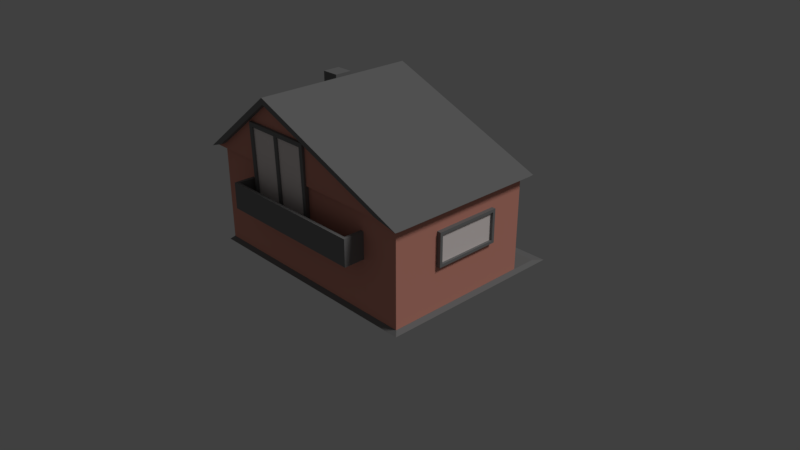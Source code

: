 # Source: smallhouse.blend  (saved by Blender 2.79.0; exported with 4.5.12 LTS)
import bpy
from mathutils import Matrix  # noqa: F401  (used for matrix-valued properties, if any)

bpy.ops.wm.read_factory_settings(use_empty=True)
scene = bpy.context.scene
scene.name = 'Scene'

# ---- collections
col_collection_1 = bpy.data.collections.new('Collection 1'); scene.collection.children.link(col_collection_1)

# ---- materials (node trees are filled in below, after node groups)
mat_material_011 = bpy.data.materials.new('Material.011')
mat_material_011.alpha_threshold = 0.0
mat_material_011.use_transparent_shadow = False
mat_material_011.diffuse_color = (0.8, 0.3402, 0.2617, 1.0)
mat_material_011.roughness = 0.5
mat_material_011.specular_intensity = 1.0
mat_material_010 = bpy.data.materials.new('Material.010')
mat_material_010.alpha_threshold = 0.0
mat_material_010.use_transparent_shadow = False
mat_material_010.diffuse_color = (0.8, 0.6857, 0.4025, 1.0)
mat_material_010.roughness = 0.5
mat_material_009 = bpy.data.materials.new('Material.009')
mat_material_009.alpha_threshold = 0.0
mat_material_009.use_transparent_shadow = False
mat_material_009.diffuse_color = (0.2266, 0.2266, 0.2266, 1.0)
mat_material_009.roughness = 0.5
mat_material_008 = bpy.data.materials.new('Material.008')
mat_material_008.alpha_threshold = 0.0
mat_material_008.use_transparent_shadow = False
mat_material_008.diffuse_color = (0.03968, 0.03968, 0.03968, 1.0)
mat_material_008.roughness = 0.5
mat_material_004 = bpy.data.materials.new('Material.004')
mat_material_004.alpha_threshold = 0.0
mat_material_004.use_transparent_shadow = False
mat_material_004.diffuse_color = (0.2266, 0.05116, 0.01171, 1.0)
mat_material_004.roughness = 0.5
mat_material_001 = bpy.data.materials.new('Material.001')
mat_material_001.alpha_threshold = 0.0
mat_material_001.use_transparent_shadow = False
mat_material_001.diffuse_color = (1.0, 0.9069, 0.8795, 1.0)
mat_material_001.roughness = 0.5

# ---- material node trees

# ---- world
world_world = bpy.data.worlds.new('World'); scene.world = world_world
world_world.color = (0.05088, 0.05088, 0.05088)
world_world.use_sun_shadow = False
world_world.sun_shadow_jitter_overblur = 0.0
world_world.cycles.sampling_method = 'MANUAL'

# ---- cameras
cam_camera = bpy.data.cameras.new('Camera')
cam_camera.clip_end = 100.0
cam_camera.lens = 35.0
cam_camera.sensor_width = 32.0
cam_camera.sensor_height = 18.0
cam_camera.ortho_scale = 7.314
cam_camera.dof.focus_distance = 0.0
cam_camera.dof.aperture_fstop = 128.0

# ---- lights
light_lamp = bpy.data.lights.new('Lamp', 'SUN')
light_lamp.transmission_factor = 0.0
light_lamp.cutoff_distance = 30.0
light_lamp.angle = 0.1993
light_lamp.energy = 1.0
light_lamp.shadow_buffer_clip_start = 1.001
light_lamp.shadow_soft_size = 0.1
light_lamp.shadow_cascade_max_distance = 1000.0

# ---- meshes
me_cube_002 = bpy.data.meshes.new('Cube.002')
me_cube_002.from_pydata([(2.128, 1.0, -0.4912), (2.128, -1.0, -0.4912), (-1.0, -1.0, -0.4912), (-1.0, 1.0, -0.4912), (2.128, 1.0, 0.7968), (2.128, -1.0, 0.7968), (-1.0, -1.0, 0.7968), (-1.0, 1.0, 0.7968), (-0.961, -1.033, 0.8539), (0.02206, -1.035, 1.619), (-0.9742, 1.037, 0.8493), (0.0205, 1.038, 1.623), (1.908, -1.033, 0.8539), (-0.02162, -1.035, 1.619), (1.922, 1.037, 0.8493), (-0.02006, 1.038, 1.623), (-0.001895, 1.039, 1.689), (-1.164, 1.037, 0.7841), (2.238, 1.037, 0.7841), (0.00233, 1.039, 1.689), (-0.001895, 1.108, 1.689), (-1.164, 1.106, 0.7839), (0.00233, 1.108, 1.689), (2.231, 1.106, 0.7839), (0.0205, 1.108, 1.623), (-0.9742, 1.106, 0.8492), (-0.02006, 1.108, 1.623), (1.922, 1.106, 0.8492), (-1.164, -1.033, 0.7841), (-0.001895, -1.035, 1.689), (0.00233, -1.035, 1.689), (2.238, -1.033, 0.7841), (-1.164, -1.103, 0.784), (-0.001895, -1.105, 1.689), (0.00233, -1.105, 1.689), (2.231, -1.103, 0.784), (-0.961, -1.103, 0.8538), (0.02206, -1.105, 1.619), (-0.02162, -1.105, 1.619), (1.908, -1.103, 0.8538), (0.3749, 1.044, 1.225), (0.7615, 1.044, 1.017), (0.3832, 1.028, 1.246), (0.8281, 1.028, 1.002), (0.05629, 1.044, 1.385), (-0.3436, 1.044, 1.007), (0.05284, 1.028, 1.411), (-0.4164, 1.028, 0.9835), (-0.001904, 1.062, 1.518), (-0.001904, 1.042, 1.518), (-0.001904, 1.042, 1.518), (0.273, 1.055, 1.769), (0.2754, 1.042, 1.793), (2.128, 1.0, 0.486), (2.128, -1.0, 0.486), (-1.0, -1.0, 0.486), (-1.0, 1.0, 0.486), (0.7138, 1.0, -0.4912), (0.7138, -1.0, -0.4912), (0.7138, 1.0, 0.7968), (0.7138, -1.0, 0.7968), (0.7138, 1.0, 0.486), (0.3013, 1.0, -0.4912), (0.3013, -1.0, -0.4912), (0.3013, 1.0, 0.7968), (0.3013, -1.0, 0.7968), (0.3013, 1.0, 0.486), (0.6854, 1.018, -0.4716), (0.6854, 1.018, 0.4487), (0.3297, 1.018, -0.4716), (0.3297, 1.018, 0.4487), (0.7138, 1.032, -0.4912), (0.7138, 1.032, 0.486), (0.3013, 1.032, -0.4912), (0.3013, 1.032, 0.486), (0.6854, 1.018, -0.01142), (0.5076, 1.018, -0.4716), (0.5076, 1.018, 0.4487), (0.3297, 1.018, -0.01142), (0.6854, 1.018, 0.2187), (0.4187, 1.018, -0.4716), (0.4187, 1.018, 0.4487), (0.3297, 1.018, 0.2187), (0.6854, 1.018, -0.2415), (0.5965, 1.018, -0.4716), (0.5965, 1.018, 0.4487), (0.3297, 1.018, -0.2415), (0.6854, 1.018, 0.3337), (0.3742, 1.018, -0.4716), (0.3742, 1.018, 0.4487), (0.3297, 1.018, 0.3337), (0.6854, 1.018, -0.1265), (0.552, 1.018, -0.4716), (0.552, 1.018, 0.4487), (0.3297, 1.018, -0.1265), (0.6854, 1.018, 0.1036), (0.4631, 1.018, -0.4716), (0.4631, 1.018, 0.4487), (0.3297, 1.018, 0.1036), (0.6854, 1.018, -0.3565), (0.6409, 1.018, -0.4716), (0.6409, 1.018, 0.4487), (0.3297, 1.018, -0.3565), (0.6854, 1.028, 0.3337), (0.6854, 1.028, 0.4487), (0.3742, 1.028, -0.4716), (0.3297, 1.028, -0.4716), (0.3742, 1.028, 0.4487), (0.3297, 1.028, 0.4487), (0.3297, 1.028, 0.3337), (0.6854, 1.028, -0.1265), (0.6854, 1.028, -0.01142), (0.552, 1.028, -0.4716), (0.5076, 1.028, -0.4716), (0.552, 1.028, 0.4487), (0.5076, 1.028, 0.4487), (0.3297, 1.028, -0.1265), (0.3297, 1.028, -0.01142), (0.3742, 1.028, -0.01142), (0.552, 1.028, -0.01142), (0.5076, 1.028, -0.01142), (0.5076, 1.022, 0.3337), (0.5076, 1.024, -0.1265), (0.6854, 1.028, 0.1036), (0.6854, 1.028, 0.2187), (0.4631, 1.028, -0.4716), (0.4187, 1.028, -0.4716), (0.4631, 1.028, 0.4487), (0.4187, 1.028, 0.4487), (0.3297, 1.028, 0.1036), (0.3297, 1.028, 0.2187), (0.6854, 1.028, -0.3565), (0.6854, 1.028, -0.2415), (0.6409, 1.028, -0.4716), (0.5965, 1.028, -0.4716), (0.6409, 1.028, 0.4487), (0.5965, 1.028, 0.4487), (0.3297, 1.028, -0.3565), (0.3297, 1.028, -0.2415), (0.4631, 1.028, -0.01142), (0.4187, 1.028, -0.01142), (0.6409, 1.028, -0.01142), (0.5965, 1.028, -0.01142), (0.5076, 1.022, 0.1036), (0.5076, 1.024, -0.3565), (0.6409, 1.028, -0.2415), (0.5965, 1.024, -0.1265), (0.5965, 1.024, -0.3565), (0.6409, 1.028, 0.2187), (0.5965, 1.022, 0.3337), (0.5965, 1.022, 0.1036), (0.3742, 1.028, 0.2187), (0.4187, 1.022, 0.3337), (0.4187, 1.022, 0.1036), (0.3742, 1.028, -0.2415), (0.4187, 1.024, -0.1265), (0.4187, 1.024, -0.3565), (0.6854, 1.028, -0.4716), (0.4631, 1.024, -0.3565), (0.4631, 1.024, -0.1265), (0.3742, 1.028, -0.1265), (0.4631, 1.022, 0.1036), (0.4631, 1.022, 0.3337), (0.3742, 1.028, 0.3337), (0.6409, 1.028, 0.1036), (0.6409, 1.028, 0.3337), (0.552, 1.022, 0.3337), (0.6409, 1.028, -0.3565), (0.6409, 1.028, -0.1265), (0.552, 1.024, -0.1265), (0.552, 1.024, -0.3565), (0.552, 1.022, 0.1036), (0.3742, 1.028, 0.1036), (0.3742, 1.028, -0.3565), (0.6187, 1.024, -0.2415), (0.3964, 1.024, -0.2415), (0.4409, 1.024, -0.3565), (0.4853, 1.024, -0.3565), (0.4409, 1.024, -0.1265), (0.4853, 1.024, -0.1265), (0.3964, 1.024, -0.1265), (0.3742, 1.028, -0.184), (0.6187, 1.024, -0.3565), (0.6409, 1.028, -0.299), (0.6187, 1.024, -0.1265), (0.6409, 1.028, -0.184), (0.5298, 1.024, -0.1265), (0.5743, 1.024, -0.1265), (0.5298, 1.024, -0.3565), (0.5743, 1.024, -0.3565), (0.3964, 1.024, -0.3565), (0.3742, 1.028, -0.299), (0.3964, 1.024, -0.299), (0.6187, 1.024, -0.299), (0.3964, 1.024, -0.184), (0.6187, 1.024, -0.184), (0.6187, 1.022, 0.2187), (0.3964, 1.022, 0.2187), (0.4409, 1.022, 0.1036), (0.4853, 1.022, 0.1036), (0.4409, 1.022, 0.3337), (0.4853, 1.022, 0.3337), (0.3964, 1.022, 0.3337), (0.3742, 1.028, 0.2762), (0.6187, 1.022, 0.1036), (0.6409, 1.028, 0.1611), (0.6187, 1.022, 0.3337), (0.6409, 1.028, 0.2762), (0.5298, 1.022, 0.3337), (0.5743, 1.022, 0.3337), (0.5298, 1.022, 0.1036), (0.5743, 1.022, 0.1036), (0.3964, 1.022, 0.1036), (0.3742, 1.028, 0.1611), (0.3964, 1.022, 0.1611), (0.6187, 1.022, 0.1611), (0.3964, 1.022, 0.2762), (0.6187, 1.022, 0.2762), (0.6433, 1.031, -0.01908), (0.6433, 1.034, -0.01996), (0.6433, 1.036, -0.02139), (0.6433, 1.039, -0.02331), (0.6433, 1.041, -0.02565), (0.6433, 1.042, -0.02832), (0.6433, 1.043, -0.03122), (0.6433, 1.043, -0.03424), (0.6433, 1.043, -0.03725), (0.6433, 1.036, -0.04708), (0.6439, 1.031, -0.01908), (0.6445, 1.034, -0.01996), (0.645, 1.036, -0.02139), (0.6455, 1.039, -0.02331), (0.6458, 1.04, -0.02565), (0.6461, 1.042, -0.02832), (0.6463, 1.043, -0.03122), (0.6463, 1.043, -0.03424), (0.6463, 1.043, -0.03725), (0.6461, 1.042, -0.04015), (0.6458, 1.04, -0.04282), (0.6455, 1.039, -0.04516), (0.645, 1.036, -0.04708), (0.6445, 1.034, -0.04851), (0.6439, 1.031, -0.04939), (0.6445, 1.031, -0.01908), (0.6456, 1.033, -0.01996), (0.6466, 1.036, -0.02139), (0.6475, 1.038, -0.02331), (0.6482, 1.04, -0.02565), (0.6488, 1.041, -0.02832), (0.6491, 1.042, -0.03122), (0.6492, 1.042, -0.03424), (0.6491, 1.042, -0.03725), (0.6488, 1.041, -0.04015), (0.6482, 1.04, -0.04282), (0.6475, 1.038, -0.04516), (0.6466, 1.036, -0.04708), (0.6456, 1.033, -0.04851), (0.6445, 1.031, -0.04939), (0.645, 1.03, -0.01908), (0.6466, 1.033, -0.01996), (0.6481, 1.035, -0.02139), (0.6494, 1.037, -0.02331), (0.6505, 1.039, -0.02565), (0.6513, 1.04, -0.02832), (0.6517, 1.04, -0.03122), (0.6519, 1.041, -0.03424), (0.6517, 1.04, -0.03725), (0.6513, 1.04, -0.04015), (0.6505, 1.039, -0.04282), (0.6494, 1.037, -0.04516), (0.6481, 1.035, -0.04708), (0.6466, 1.033, -0.04851), (0.645, 1.03, -0.04939), (0.6455, 1.03, -0.01908), (0.6475, 1.032, -0.01996), (0.6494, 1.034, -0.02139), (0.6511, 1.036, -0.02331), (0.6524, 1.037, -0.02565), (0.6534, 1.038, -0.02832), (0.654, 1.039, -0.03122), (0.6543, 1.039, -0.03424), (0.654, 1.039, -0.03725), (0.6534, 1.038, -0.04015), (0.6524, 1.037, -0.04282), (0.6511, 1.036, -0.04516), (0.6494, 1.034, -0.04708), (0.6475, 1.032, -0.04851), (0.6455, 1.03, -0.04939), (0.6458, 1.03, -0.01908), (0.6482, 1.031, -0.01996), (0.6505, 1.033, -0.02139), (0.6524, 1.034, -0.02331), (0.654, 1.035, -0.02565), (0.6552, 1.036, -0.02832), (0.6559, 1.036, -0.03122), (0.6562, 1.036, -0.03424), (0.6559, 1.036, -0.03725), (0.6552, 1.036, -0.04015), (0.654, 1.035, -0.04282), (0.6524, 1.034, -0.04516), (0.6505, 1.033, -0.04708), (0.6482, 1.031, -0.04851), (0.6458, 1.03, -0.04939), (0.6461, 1.029, -0.01908), (0.6488, 1.03, -0.01996), (0.6513, 1.031, -0.02139), (0.6534, 1.032, -0.02331), (0.6552, 1.033, -0.02565), (0.6565, 1.033, -0.02832), (0.6573, 1.034, -0.03122), (0.6576, 1.034, -0.03424), (0.6573, 1.034, -0.03725), (0.6565, 1.033, -0.04015), (0.6552, 1.033, -0.04282), (0.6534, 1.032, -0.04516), (0.6513, 1.031, -0.04708), (0.6488, 1.03, -0.04851), (0.6461, 1.029, -0.04939), (0.6463, 1.028, -0.01908), (0.6491, 1.029, -0.01996), (0.6517, 1.03, -0.02139), (0.654, 1.03, -0.02331), (0.6559, 1.03, -0.02565), (0.6573, 1.031, -0.02832), (0.6582, 1.031, -0.03122), (0.6585, 1.031, -0.03424), (0.6582, 1.031, -0.03725), (0.6573, 1.031, -0.04015), (0.6559, 1.03, -0.04282), (0.654, 1.03, -0.04516), (0.6517, 1.03, -0.04708), (0.6491, 1.029, -0.04851), (0.6463, 1.028, -0.04939), (0.6463, 1.028, -0.01908), (0.6492, 1.028, -0.01996), (0.6519, 1.028, -0.02139), (0.6543, 1.028, -0.02331), (0.6562, 1.028, -0.02565), (0.6576, 1.028, -0.02832), (0.6585, 1.028, -0.03122), (0.6588, 1.028, -0.03424), (0.6585, 1.028, -0.03725), (0.6576, 1.028, -0.04015), (0.6562, 1.028, -0.04282), (0.6543, 1.028, -0.04516), (0.6519, 1.028, -0.04708), (0.6492, 1.028, -0.04851), (0.6463, 1.028, -0.04939), (0.6463, 1.027, -0.01908), (0.6491, 1.027, -0.01996), (0.6517, 1.026, -0.02139), (0.654, 1.026, -0.02331), (0.6559, 1.025, -0.02565), (0.6573, 1.025, -0.02832), (0.6582, 1.025, -0.03122), (0.6585, 1.025, -0.03424), (0.6582, 1.025, -0.03725), (0.6573, 1.025, -0.04015), (0.6559, 1.025, -0.04282), (0.654, 1.026, -0.04516), (0.6517, 1.026, -0.04708), (0.6491, 1.027, -0.04851), (0.6463, 1.027, -0.04939), (0.6461, 1.027, -0.01908), (0.6488, 1.026, -0.01996), (0.6513, 1.025, -0.02139), (0.6534, 1.024, -0.02331), (0.6552, 1.023, -0.02565), (0.6565, 1.022, -0.02832), (0.6573, 1.022, -0.03122), (0.6576, 1.022, -0.03424), (0.6573, 1.022, -0.03725), (0.6565, 1.022, -0.04015), (0.6552, 1.023, -0.04282), (0.6534, 1.024, -0.04516), (0.6513, 1.025, -0.04708), (0.6488, 1.026, -0.04851), (0.6461, 1.027, -0.04939), (0.6458, 1.026, -0.01908), (0.6482, 1.025, -0.01996), (0.6505, 1.023, -0.02139), (0.6524, 1.022, -0.02331), (0.654, 1.021, -0.02565), (0.6552, 1.02, -0.02832), (0.6559, 1.019, -0.03122), (0.6562, 1.019, -0.03424), (0.6559, 1.019, -0.03725), (0.6552, 1.02, -0.04015), (0.654, 1.021, -0.04282), (0.6524, 1.022, -0.04516), (0.6505, 1.023, -0.04708), (0.6482, 1.025, -0.04851), (0.6458, 1.026, -0.04939), (0.6455, 1.026, -0.01908), (0.6475, 1.024, -0.01996), (0.6494, 1.022, -0.02139), (0.6511, 1.02, -0.02331), (0.6524, 1.019, -0.02565), (0.6534, 1.018, -0.02832), (0.654, 1.017, -0.03122), (0.6543, 1.017, -0.03424), (0.654, 1.017, -0.03725), (0.6534, 1.018, -0.04015), (0.6524, 1.019, -0.04282), (0.6511, 1.02, -0.04516), (0.6494, 1.022, -0.04708), (0.6475, 1.024, -0.04851), (0.6455, 1.026, -0.04939), (0.645, 1.025, -0.01908), (0.6466, 1.023, -0.01996), (0.6481, 1.021, -0.02139), (0.6494, 1.019, -0.02331), (0.6505, 1.017, -0.02565), (0.6513, 1.016, -0.02832), (0.6517, 1.015, -0.03122), (0.6519, 1.015, -0.03424), (0.6517, 1.015, -0.03725), (0.6513, 1.016, -0.04015), (0.6505, 1.017, -0.04282), (0.6494, 1.019, -0.04516), (0.6481, 1.021, -0.04708), (0.6466, 1.023, -0.04851), (0.645, 1.025, -0.04939), (0.6433, 1.028, -0.04968), (0.6445, 1.025, -0.01908), (0.6456, 1.022, -0.01996), (0.6466, 1.02, -0.02139), (0.6475, 1.018, -0.02331), (0.6482, 1.016, -0.02565), (0.6488, 1.015, -0.02832), (0.6491, 1.014, -0.03122), (0.6492, 1.014, -0.03424), (0.6491, 1.014, -0.03725), (0.6488, 1.015, -0.04015), (0.6482, 1.016, -0.04282), (0.6475, 1.018, -0.04516), (0.6466, 1.02, -0.04708), (0.6456, 1.022, -0.04851), (0.6445, 1.025, -0.04939), (0.6439, 1.025, -0.01908), (0.6445, 1.022, -0.01996), (0.645, 1.019, -0.02139), (0.6455, 1.017, -0.02331), (0.6458, 1.015, -0.02565), (0.6461, 1.014, -0.02832), (0.6463, 1.013, -0.03122), (0.6463, 1.013, -0.03424), (0.6463, 1.013, -0.03725), (0.6461, 1.014, -0.04015), (0.6458, 1.015, -0.04282), (0.6455, 1.017, -0.04516), (0.645, 1.019, -0.04708), (0.6445, 1.022, -0.04851), (0.6439, 1.025, -0.04939), (0.6433, 1.025, -0.01908), (0.6433, 1.022, -0.01996), (0.6433, 1.019, -0.02139), (0.6433, 1.017, -0.02331), (0.6433, 1.015, -0.02565), (0.6433, 1.014, -0.02832), (0.6433, 1.013, -0.03122), (0.6433, 1.012, -0.03424), (0.6433, 1.013, -0.03725), (0.6433, 1.014, -0.04015), (0.6433, 1.015, -0.04282), (0.6433, 1.017, -0.04516), (0.6433, 1.019, -0.04708), (0.6433, 1.022, -0.04851), (0.6433, 1.025, -0.04939), (0.6427, 1.025, -0.01908), (0.6422, 1.022, -0.01996), (0.6417, 1.019, -0.02139), (0.6412, 1.017, -0.02331), (0.6408, 1.015, -0.02565), (0.6405, 1.014, -0.02832), (0.6404, 1.013, -0.03122), (0.6403, 1.013, -0.03424), (0.6404, 1.013, -0.03725), (0.6405, 1.014, -0.04015), (0.6408, 1.015, -0.04282), (0.6412, 1.017, -0.04516), (0.6417, 1.019, -0.04708), (0.6422, 1.022, -0.04851), (0.6427, 1.025, -0.04939), (0.6422, 1.025, -0.01908), (0.6411, 1.022, -0.01996), (0.64, 1.02, -0.02139), (0.6392, 1.018, -0.02331), (0.6384, 1.016, -0.02565), (0.6379, 1.015, -0.02832), (0.6375, 1.014, -0.03122), (0.6374, 1.014, -0.03424), (0.6375, 1.014, -0.03725), (0.6379, 1.015, -0.04015), (0.6384, 1.016, -0.04282), (0.6392, 1.018, -0.04516), (0.64, 1.02, -0.04708), (0.6411, 1.022, -0.04851), (0.6422, 1.025, -0.04939), (0.6417, 1.025, -0.01908), (0.64, 1.023, -0.01996), (0.6386, 1.021, -0.02139), (0.6373, 1.019, -0.02331), (0.6362, 1.017, -0.02565), (0.6354, 1.016, -0.02832), (0.6349, 1.015, -0.03122), (0.6347, 1.015, -0.03424), (0.6349, 1.015, -0.03725), (0.6354, 1.016, -0.04015), (0.6362, 1.017, -0.04282), (0.6373, 1.019, -0.04516), (0.6386, 1.021, -0.04708), (0.64, 1.023, -0.04851), (0.6417, 1.025, -0.04939), (0.6433, 1.028, -0.01879), (0.6412, 1.026, -0.01908), (0.6392, 1.024, -0.01996), (0.6373, 1.022, -0.02139), (0.6356, 1.02, -0.02331), (0.6342, 1.019, -0.02565), (0.6332, 1.018, -0.02832), (0.6326, 1.017, -0.03122), (0.6324, 1.017, -0.03424), (0.6326, 1.017, -0.03725), (0.6332, 1.018, -0.04015), (0.6342, 1.019, -0.04282), (0.6356, 1.02, -0.04516), (0.6373, 1.022, -0.04708), (0.6392, 1.024, -0.04851), (0.6412, 1.026, -0.04939), (0.6408, 1.026, -0.01908), (0.6384, 1.025, -0.01996), (0.6362, 1.023, -0.02139), (0.6342, 1.022, -0.02331), (0.6327, 1.021, -0.02565), (0.6315, 1.02, -0.02832), (0.6307, 1.019, -0.03122), (0.6305, 1.019, -0.03424), (0.6307, 1.019, -0.03725), (0.6315, 1.02, -0.04015), (0.6327, 1.021, -0.04282), (0.6342, 1.022, -0.04516), (0.6362, 1.023, -0.04708), (0.6384, 1.025, -0.04851), (0.6408, 1.026, -0.04939), (0.6405, 1.027, -0.01908), (0.6379, 1.026, -0.01996), (0.6354, 1.025, -0.02139), (0.6332, 1.024, -0.02331), (0.6315, 1.023, -0.02565), (0.6301, 1.022, -0.02832), (0.6293, 1.022, -0.03122), (0.6291, 1.022, -0.03424), (0.6293, 1.022, -0.03725), (0.6301, 1.022, -0.04015), (0.6315, 1.023, -0.04282), (0.6332, 1.024, -0.04516), (0.6354, 1.025, -0.04708), (0.6379, 1.026, -0.04851), (0.6405, 1.027, -0.04939), (0.6404, 1.027, -0.01908), (0.6375, 1.027, -0.01996), (0.6349, 1.026, -0.02139), (0.6326, 1.026, -0.02331), (0.6307, 1.025, -0.02565), (0.6293, 1.025, -0.02832), (0.6285, 1.025, -0.03122), (0.6282, 1.025, -0.03424), (0.6285, 1.025, -0.03725), (0.6293, 1.025, -0.04015), (0.6307, 1.025, -0.04282), (0.6326, 1.026, -0.04516), (0.6349, 1.026, -0.04708), (0.6375, 1.027, -0.04851), (0.6404, 1.027, -0.04939), (0.6403, 1.028, -0.01908), (0.6374, 1.028, -0.01996), (0.6347, 1.028, -0.02139), (0.6324, 1.028, -0.02331), (0.6305, 1.028, -0.02565), (0.6291, 1.028, -0.02832), (0.6282, 1.028, -0.03122), (0.6279, 1.028, -0.03424), (0.6282, 1.028, -0.03725), (0.6291, 1.028, -0.04015), (0.6305, 1.028, -0.04282), (0.6324, 1.028, -0.04516), (0.6347, 1.028, -0.04708), (0.6374, 1.028, -0.04851), (0.6403, 1.028, -0.04939), (0.6404, 1.028, -0.01908), (0.6375, 1.029, -0.01996), (0.6349, 1.03, -0.02139), (0.6326, 1.03, -0.02331), (0.6307, 1.03, -0.02565), (0.6293, 1.031, -0.02832), (0.6285, 1.031, -0.03122), (0.6282, 1.031, -0.03424), (0.6285, 1.031, -0.03725), (0.6293, 1.031, -0.04015), (0.6307, 1.03, -0.04282), (0.6326, 1.03, -0.04516), (0.6349, 1.03, -0.04708), (0.6375, 1.029, -0.04851), (0.6404, 1.028, -0.04939), (0.6405, 1.029, -0.01908), (0.6379, 1.03, -0.01996), (0.6354, 1.031, -0.02139), (0.6332, 1.032, -0.02331), (0.6315, 1.033, -0.02565), (0.6301, 1.033, -0.02832), (0.6293, 1.034, -0.03122), (0.6291, 1.034, -0.03424), (0.6293, 1.034, -0.03725), (0.6301, 1.033, -0.04015), (0.6315, 1.033, -0.04282), (0.6332, 1.032, -0.04516), (0.6354, 1.031, -0.04708), (0.6379, 1.03, -0.04851), (0.6405, 1.029, -0.04939), (0.6408, 1.03, -0.01908), (0.6384, 1.031, -0.01996), (0.6362, 1.033, -0.02139), (0.6342, 1.034, -0.02331), (0.6327, 1.035, -0.02565), (0.6315, 1.036, -0.02832), (0.6307, 1.036, -0.03122), (0.6305, 1.036, -0.03424), (0.6307, 1.036, -0.03725), (0.6315, 1.036, -0.04015), (0.6327, 1.035, -0.04282), (0.6342, 1.034, -0.04516), (0.6362, 1.033, -0.04708), (0.6384, 1.031, -0.04851), (0.6408, 1.03, -0.04939), (0.6412, 1.03, -0.01908), (0.6392, 1.032, -0.01996), (0.6373, 1.034, -0.02139), (0.6356, 1.036, -0.02331), (0.6342, 1.037, -0.02565), (0.6332, 1.038, -0.02832), (0.6326, 1.039, -0.03122), (0.6324, 1.039, -0.03424), (0.6326, 1.039, -0.03725), (0.6332, 1.038, -0.04015), (0.6342, 1.037, -0.04282), (0.6356, 1.036, -0.04516), (0.6373, 1.034, -0.04708), (0.6392, 1.032, -0.04851), (0.6412, 1.03, -0.04939), (0.6417, 1.03, -0.01908), (0.64, 1.033, -0.01996), (0.6386, 1.035, -0.02139), (0.6373, 1.037, -0.02331), (0.6362, 1.039, -0.02565), (0.6354, 1.04, -0.02832), (0.6349, 1.04, -0.03122), (0.6347, 1.041, -0.03424), (0.6349, 1.04, -0.03725), (0.6354, 1.04, -0.04015), (0.6362, 1.039, -0.04282), (0.6373, 1.037, -0.04516), (0.6386, 1.035, -0.04708), (0.64, 1.033, -0.04851), (0.6417, 1.03, -0.04939), (0.6422, 1.031, -0.01908), (0.6411, 1.033, -0.01996), (0.64, 1.036, -0.02139), (0.6392, 1.038, -0.02331), (0.6384, 1.04, -0.02565), (0.6379, 1.041, -0.02832), (0.6375, 1.042, -0.03122), (0.6374, 1.042, -0.03424), (0.6375, 1.042, -0.03725), (0.6379, 1.041, -0.04015), (0.6384, 1.04, -0.04282), (0.6392, 1.038, -0.04516), (0.64, 1.036, -0.04708), (0.6411, 1.033, -0.04851), (0.6422, 1.031, -0.04939), (0.6427, 1.031, -0.01908), (0.6422, 1.034, -0.01996), (0.6417, 1.036, -0.02139), (0.6412, 1.039, -0.02331), (0.6408, 1.04, -0.02565), (0.6405, 1.042, -0.02832), (0.6404, 1.043, -0.03122), (0.6403, 1.043, -0.03424), (0.6404, 1.043, -0.03725), (0.6405, 1.042, -0.04015), (0.6408, 1.04, -0.04282), (0.6412, 1.039, -0.04516), (0.6417, 1.036, -0.04708), (0.6422, 1.034, -0.04851), (0.6427, 1.031, -0.04939), (-0.01931, 1.033, 0.5026), (-0.01931, 1.033, 0.1101), (0.01837, 0.9799, 0.5403), (0.01837, 0.9799, 0.07241), (-0.6345, 1.033, 0.5026), (-0.6345, 1.033, 0.1101), (0.6433, 1.042, -0.04015), (0.6433, 1.041, -0.04282), (0.6433, 1.039, -0.04516), (-0.6722, 0.9799, 0.5403), (0.6433, 1.034, -0.04851), (0.6433, 1.031, -0.04939), (-0.6722, 0.9799, 0.07241), (0.01837, 1.033, 0.5403), (0.01837, 1.033, 0.07241), (-0.6722, 1.033, 0.5403), (-0.6722, 1.033, 0.07241), (-0.01931, 1.033, 0.3064), (-0.3269, 1.033, 0.5026), (-0.3269, 1.033, 0.02696), (-0.6345, 1.033, 0.3064), (-0.3131, 1.033, 0.5026), (-0.3131, 1.033, 0.02696), (-0.3131, 1.033, 0.3064), (-0.3401, 1.033, 0.02696), (-0.3401, 1.033, 0.5026), (-0.3401, 1.033, 0.3064), (-0.01931, 1.006, 0.3064), (-0.01931, 1.006, 0.02696), (-0.3131, 1.006, 0.5026), (-0.01931, 1.006, 0.5026), (-0.3401, 1.006, 0.02696), (-0.6345, 1.006, 0.02696), (-0.6345, 1.006, 0.3064), (-0.6345, 1.006, 0.5026), (-0.3131, 1.006, 0.3064), (-0.3131, 1.006, 0.02696), (-0.3401, 1.006, 0.5026), (-0.3401, 1.006, 0.3064), (-0.6901, 0.9969, -0.02295), (-0.6901, 0.9969, 0.1129), (-0.6901, 1.059, -0.02295), (-0.6901, 1.059, 0.1129), (0.03515, 0.9969, -0.02295), (0.03515, 0.9969, 0.1129), (0.03515, 1.059, -0.02295), (0.03515, 1.059, 0.1129), (-1.038, -1.055, -0.5213), (-1.001, -1.002, -0.4814), (-1.038, 1.511, -0.5213), (-1.001, 1.345, -0.4814), (2.185, -1.055, -0.5213), (2.132, -1.002, -0.4814), (2.185, 1.511, -0.5213), (2.132, 1.345, -0.4814), (-1.038, -0.6848, 0.1009), (-1.038, -0.6848, 0.6095), (-1.038, 0.1013, 0.1009), (-1.038, 0.1013, 0.6095), (-0.9005, -0.7224, 0.06333), (-0.9005, -0.7224, 0.6471), (-0.9005, 0.1389, 0.06333), (-0.9005, 0.1389, 0.6471), (-1.038, 0.1389, 0.06333), (-1.038, -0.7224, 0.06333), (-1.038, -0.7224, 0.6471), (-1.038, 0.1389, 0.6471), (-1.038, -0.2704, 0.06333), (-1.038, -0.2704, 0.6471), (-0.9005, -0.2704, 0.06333), (-0.9005, -0.2704, 0.6471), (-1.038, -0.2723, 0.1009), (-1.038, -0.2723, 0.6095), (-1.038, -0.3165, 0.06333), (-0.9005, -0.3165, 0.6471), (-1.038, -0.3143, 0.1009), (-1.038, -0.3165, 0.6471), (-0.9005, -0.3165, 0.06333), (-1.038, -0.3143, 0.6095), (-1.009, -0.3143, 0.1009), (-1.009, -0.6848, 0.1009), (-1.009, -0.6848, 0.6095), (-1.009, -0.2723, 0.6095), (-1.009, 0.1013, 0.6095), (-1.009, 0.1013, 0.1009), (-1.009, -0.2723, 0.1009), (-1.009, -0.3143, 0.6095), (-1.059, -0.7391, -0.07845), (-1.059, -0.7391, 0.1167), (-1.059, 0.1659, -0.07845), (-1.059, 0.1659, 0.1167), (-0.9493, -0.7391, -0.07845), (-0.9493, -0.7391, 0.1167), (-0.9493, 0.1659, -0.07845), (-0.9493, 0.1659, 0.1167), (-0.2878, -1.045, 0.2695), (-0.2878, -1.071, 1.253), (-0.3435, -0.9848, 0.2157), (-0.3435, -1.013, 1.311), (0.6133, -1.045, 0.2695), (0.6133, -1.071, 1.253), (0.6691, -0.9848, 0.2157), (0.6691, -1.013, 1.311), (-0.3435, -1.044, 0.2138), (-0.3435, -1.072, 1.309), (0.6691, -1.072, 1.309), (0.6691, -1.044, 0.2138), (0.1366, -0.9848, 0.2157), (0.1366, -1.013, 1.311), (0.1366, -1.044, 0.2138), (0.1366, -1.072, 1.309), (0.1345, -1.045, 0.2695), (0.1345, -1.071, 1.253), (0.1967, -1.013, 1.311), (0.1967, -1.044, 0.2138), (0.1863, -1.045, 0.2695), (0.1967, -0.9848, 0.2157), (0.1967, -1.072, 1.309), (0.1863, -1.071, 1.253), (-0.2878, -1.024, 0.27), (-0.2878, -1.049, 1.254), (0.6133, -1.049, 1.254), (0.6133, -1.024, 0.27), (0.1863, -1.024, 0.27), (0.1345, -1.049, 1.254), (0.1345, -1.024, 0.27), (0.1863, -1.049, 1.254), (-0.4504, -1.275, 0.2001), (-0.4058, -1.234, 0.5457), (-0.4504, -0.7166, 0.2001), (-0.4058, -0.7576, 0.5457), (1.615, -1.275, 0.2001), (1.571, -1.234, 0.5457), (1.615, -0.7166, 0.2001), (1.571, -0.7576, 0.5457), (-0.4504, -1.275, 0.5457), (-0.4504, -0.7166, 0.5457), (1.615, -0.7166, 0.5457), (1.615, -1.275, 0.5457), (-0.4058, -1.234, 0.2504), (-0.4058, -0.7576, 0.2504), (1.571, -0.7576, 0.2504), (1.571, -1.234, 0.2504), (2.043, -0.385, 0.08229), (2.043, -0.385, 0.5232), (2.043, 0.5137, 0.08229), (2.043, 0.5137, 0.5232), (2.182, -0.3477, 0.1196), (2.182, -0.3477, 0.4859), (2.182, 0.4764, 0.1196), (2.182, 0.4764, 0.4859), (2.182, 0.5137, 0.5232), (2.182, 0.5137, 0.08229), (2.182, -0.385, 0.08229), (2.182, -0.385, 0.5232), (2.15, 0.4764, 0.4859), (2.15, 0.4764, 0.1196), (2.15, -0.3477, 0.1196), (2.15, -0.3477, 0.4859), (-0.8033, 0.4492, 0.8162), (-0.8033, 0.4492, 1.519), (-0.8033, 0.6981, 0.8162), (-0.8033, 0.6981, 1.519), (-0.5543, 0.4492, 0.8162), (-0.5543, 0.4492, 1.519), (-0.5543, 0.6981, 0.8162), (-0.5543, 0.6981, 1.519), (0.3832, 1.044, 1.246), (0.8281, 1.044, 1.002), (0.05284, 1.044, 1.411), (-0.4164, 1.044, 0.9835), (0.3832, 1.061, 1.246), (0.8281, 1.061, 1.002), (0.05284, 1.061, 1.411), (-0.4164, 1.061, 0.9835), (0.3749, 1.061, 1.225), (0.7615, 1.061, 1.017), (0.05629, 1.061, 1.385), (-0.3436, 1.061, 1.007), (1.688, 1.03, 0.5018), (1.688, 1.03, 0.1093), (1.726, 0.9769, 0.5395), (1.726, 0.9769, 0.0716), (1.073, 1.03, 0.5018), (1.073, 1.03, 0.1093), (1.035, 0.9769, 0.5395), (1.035, 0.9769, 0.0716), (1.726, 1.03, 0.5395), (1.726, 1.03, 0.0716), (1.035, 1.03, 0.5395), (1.035, 1.03, 0.0716), (1.688, 1.03, 0.3056), (1.38, 1.03, 0.5018), (1.38, 1.03, 0.02616), (1.073, 1.03, 0.3056), (1.394, 1.03, 0.5018), (1.394, 1.03, 0.02616), (1.394, 1.03, 0.3056), (1.367, 1.03, 0.02616), (1.367, 1.03, 0.5018), (1.367, 1.03, 0.3056), (1.688, 1.003, 0.3056), (1.688, 1.003, 0.02616), (1.394, 1.003, 0.5018), (1.688, 1.003, 0.5018), (1.367, 1.003, 0.02616), (1.073, 1.003, 0.02616), (1.073, 1.003, 0.3056), (1.073, 1.003, 0.5018), (1.394, 1.003, 0.3056), (1.394, 1.003, 0.02616), (1.367, 1.003, 0.5018), (1.367, 1.003, 0.3056), (1.017, 0.9939, -0.02376), (1.017, 0.9939, 0.1121), (1.017, 1.056, -0.02376), (1.017, 1.056, 0.1121), (1.742, 0.9939, -0.02376), (1.742, 0.9939, 0.1121), (1.742, 1.056, -0.02376), (1.742, 1.056, 0.1121)], [], [(62, 63, 2, 3), (64, 7, 6, 65), (65, 6, 55, 2, 63, 58, 1, 54, 5, 60), (55, 6, 7, 56), (66, 62, 3, 56, 7, 64, 59, 4, 53, 0, 57, 61), (10, 11, 15, 14, 18, 17), (17, 18, 31, 28), (19, 16, 29, 30), (19, 30, 34, 35, 31, 18, 23, 22), (15, 11, 16, 19), (16, 11, 24, 20), (24, 25, 21, 20), (27, 26, 22, 23), (11, 10, 25, 24), (15, 19, 22, 26), (10, 17, 21, 25), (14, 15, 26, 27), (18, 14, 27, 23), (8, 9, 37, 36), (9, 13, 30, 29), (36, 37, 33, 32), (38, 39, 35, 34), (12, 31, 35, 39), (9, 29, 33, 37), (13, 12, 39, 38), (30, 13, 38, 34), (12, 13, 9, 8, 28, 31), (28, 8, 36, 32), (862, 864, 46, 42), (865, 863, 43, 47), (43, 42, 46, 47), (863, 862, 42, 43), (45, 44, 40, 41), (47, 46, 864, 865), (2, 55, 56, 3), (770, 773, 771, 763, 767, 766), (53, 4, 5, 54, 1, 0), (4, 59, 60, 5), (0, 1, 58, 57), (62, 66, 74, 73), (59, 64, 65, 60), (57, 58, 63, 62), (66, 61, 72, 74), (57, 62, 73, 71), (61, 57, 71, 72), (67, 99, 83, 91, 75, 95, 79, 87, 68, 72, 71), (69, 88, 80, 96, 76, 92, 84, 100, 67, 71, 73), (68, 101, 85, 93, 77, 97, 81, 89, 70, 74, 72), (70, 90, 82, 98, 78, 94, 86, 102, 69, 73, 74), (80, 88, 105, 126), (81, 97, 127, 128), (97, 77, 115, 127), (87, 79, 124, 103), (96, 80, 126, 125), (76, 96, 125, 113), (90, 70, 108, 109), (79, 95, 123, 124), (95, 75, 111, 123), (70, 89, 107, 108), (88, 69, 106, 105), (68, 87, 103, 104), (94, 78, 117, 116), (86, 94, 116, 138), (77, 93, 114, 115), (93, 85, 136, 114), (102, 86, 138, 137), (69, 102, 137, 106), (92, 76, 113, 112), (84, 92, 112, 134), (85, 101, 135, 136), (101, 68, 104, 135), (75, 91, 110, 111), (91, 83, 132, 110), (100, 84, 134, 133), (67, 100, 133, 157), (82, 90, 109, 130), (83, 99, 131, 132), (99, 67, 157, 131), (89, 81, 128, 107), (98, 82, 130, 129), (78, 98, 129, 117), (173, 105, 106, 137), (172, 118, 117, 129), (171, 119, 120, 143, 210), (170, 112, 113, 144, 188), (167, 133, 134, 147, 182), (164, 141, 142, 150, 204), (163, 203, 151, 130, 109), (161, 139, 140, 153, 198), (160, 181, 154, 138, 116), (158, 125, 126, 156, 176), (144, 113, 125, 158, 177), (139, 159, 178, 155, 140), (120, 122, 179, 159, 139), (118, 160, 116, 117), (140, 155, 180, 160, 118), (194, 175, 154, 181), (143, 120, 139, 161, 199), (127, 162, 200, 152, 128), (115, 121, 201, 162, 127), (107, 163, 109, 108), (128, 152, 202, 163, 107), (216, 197, 151, 203), (124, 123, 164, 205, 148), (123, 111, 141, 164), (135, 165, 206, 149, 136), (104, 103, 165, 135), (103, 124, 148, 207, 165), (114, 166, 208, 121, 115), (136, 149, 209, 166, 114), (132, 131, 167, 183, 145), (131, 157, 133, 167), (141, 168, 184, 146, 142), (111, 110, 168, 141), (110, 132, 145, 185, 168), (119, 169, 186, 122, 120), (142, 146, 187, 169, 119), (147, 134, 112, 170, 189), (150, 142, 119, 171, 211), (151, 213, 172, 129, 130), (214, 212, 172, 213), (153, 140, 118, 172, 212), (154, 191, 173, 137, 138), (192, 190, 173, 191), (156, 126, 105, 173, 190), (175, 192, 191, 154), (719, 721, 720, 713, 716, 718, 717, 714), (145, 183, 193, 174), (183, 167, 182, 193), (180, 194, 181, 160), (168, 185, 195, 184), (185, 145, 174, 195), (197, 214, 213, 151), (122, 186, 169, 187, 146, 184, 195, 174, 193, 182, 147, 189, 170, 188, 144, 177, 158, 176, 156, 190, 192, 175, 194, 180, 155, 178, 159, 179), (148, 205, 215, 196), (205, 164, 204, 215), (202, 216, 203, 163), (165, 207, 217, 206), (207, 148, 196, 217), (222, 221, 231, 232), (227, 703, 239, 240), (223, 222, 232, 233), (705, 227, 240, 241), (224, 223, 233, 234), (706, 705, 241, 242), (225, 224, 234, 235), (218, 514, 228), (423, 706, 242), (226, 225, 235, 236), (219, 218, 228, 229), (701, 226, 236, 237), (220, 219, 229, 230), (702, 701, 237, 238), (221, 220, 230, 231), (703, 702, 238, 239), (231, 230, 245, 246), (239, 238, 253, 254), (232, 231, 246, 247), (240, 239, 254, 255), (233, 232, 247, 248), (241, 240, 255, 256), (234, 233, 248, 249), (242, 241, 256, 257), (235, 234, 249, 250), (228, 514, 243), (423, 242, 257), (236, 235, 250, 251), (229, 228, 243, 244), (237, 236, 251, 252), (230, 229, 244, 245), (238, 237, 252, 253), (250, 249, 264, 265), (243, 514, 258), (423, 257, 272), (251, 250, 265, 266), (244, 243, 258, 259), (252, 251, 266, 267), (245, 244, 259, 260), (253, 252, 267, 268), (246, 245, 260, 261), (254, 253, 268, 269), (247, 246, 261, 262), (255, 254, 269, 270), (248, 247, 262, 263), (256, 255, 270, 271), (249, 248, 263, 264), (257, 256, 271, 272), (269, 268, 283, 284), (262, 261, 276, 277), (270, 269, 284, 285), (263, 262, 277, 278), (271, 270, 285, 286), (264, 263, 278, 279), (272, 271, 286, 287), (265, 264, 279, 280), (258, 514, 273), (423, 272, 287), (266, 265, 280, 281), (259, 258, 273, 274), (267, 266, 281, 282), (260, 259, 274, 275), (268, 267, 282, 283), (261, 260, 275, 276), (273, 514, 288), (423, 287, 302), (281, 280, 295, 296), (274, 273, 288, 289), (282, 281, 296, 297), (275, 274, 289, 290), (283, 282, 297, 298), (276, 275, 290, 291), (284, 283, 298, 299), (277, 276, 291, 292), (285, 284, 299, 300), (278, 277, 292, 293), (286, 285, 300, 301), (279, 278, 293, 294), (287, 286, 301, 302), (280, 279, 294, 295), (292, 291, 306, 307), (300, 299, 314, 315), (293, 292, 307, 308), (301, 300, 315, 316), (294, 293, 308, 309), (302, 301, 316, 317), (295, 294, 309, 310), (288, 514, 303), (423, 302, 317), (296, 295, 310, 311), (289, 288, 303, 304), (297, 296, 311, 312), (290, 289, 304, 305), (298, 297, 312, 313), (291, 290, 305, 306), (299, 298, 313, 314), (311, 310, 325, 326), (304, 303, 318, 319), (312, 311, 326, 327), (305, 304, 319, 320), (313, 312, 327, 328), (306, 305, 320, 321), (314, 313, 328, 329), (307, 306, 321, 322), (315, 314, 329, 330), (308, 307, 322, 323), (316, 315, 330, 331), (309, 308, 323, 324), (317, 316, 331, 332), (310, 309, 324, 325), (303, 514, 318), (423, 317, 332), (330, 329, 344, 345), (323, 322, 337, 338), (331, 330, 345, 346), (324, 323, 338, 339), (332, 331, 346, 347), (325, 324, 339, 340), (318, 514, 333), (423, 332, 347), (326, 325, 340, 341), (319, 318, 333, 334), (327, 326, 341, 342), (320, 319, 334, 335), (328, 327, 342, 343), (321, 320, 335, 336), (329, 328, 343, 344), (322, 321, 336, 337), (342, 341, 356, 357), (335, 334, 349, 350), (343, 342, 357, 358), (336, 335, 350, 351), (344, 343, 358, 359), (337, 336, 351, 352), (345, 344, 359, 360), (338, 337, 352, 353), (346, 345, 360, 361), (339, 338, 353, 354), (347, 346, 361, 362), (340, 339, 354, 355), (333, 514, 348), (423, 347, 362), (341, 340, 355, 356), (334, 333, 348, 349), (361, 360, 375, 376), (354, 353, 368, 369), (362, 361, 376, 377), (355, 354, 369, 370), (348, 514, 363), (423, 362, 377), (356, 355, 370, 371), (349, 348, 363, 364), (357, 356, 371, 372), (350, 349, 364, 365), (358, 357, 372, 373), (351, 350, 365, 366), (359, 358, 373, 374), (352, 351, 366, 367), (360, 359, 374, 375), (353, 352, 367, 368), (365, 364, 379, 380), (373, 372, 387, 388), (366, 365, 380, 381), (374, 373, 388, 389), (367, 366, 381, 382), (375, 374, 389, 390), (368, 367, 382, 383), (376, 375, 390, 391), (369, 368, 383, 384), (377, 376, 391, 392), (370, 369, 384, 385), (363, 514, 378), (423, 377, 392), (371, 370, 385, 386), (364, 363, 378, 379), (372, 371, 386, 387), (384, 383, 398, 399), (392, 391, 406, 407), (385, 384, 399, 400), (378, 514, 393), (423, 392, 407), (386, 385, 400, 401), (379, 378, 393, 394), (387, 386, 401, 402), (380, 379, 394, 395), (388, 387, 402, 403), (381, 380, 395, 396), (389, 388, 403, 404), (382, 381, 396, 397), (390, 389, 404, 405), (383, 382, 397, 398), (391, 390, 405, 406), (403, 402, 417, 418), (396, 395, 410, 411), (404, 403, 418, 419), (397, 396, 411, 412), (405, 404, 419, 420), (398, 397, 412, 413), (406, 405, 420, 421), (399, 398, 413, 414), (407, 406, 421, 422), (400, 399, 414, 415), (393, 514, 408), (423, 407, 422), (401, 400, 415, 416), (394, 393, 408, 409), (402, 401, 416, 417), (395, 394, 409, 410), (422, 421, 437, 438), (415, 414, 430, 431), (408, 514, 424), (423, 422, 438), (416, 415, 431, 432), (409, 408, 424, 425), (417, 416, 432, 433), (410, 409, 425, 426), (418, 417, 433, 434), (411, 410, 426, 427), (419, 418, 434, 435), (412, 411, 427, 428), (420, 419, 435, 436), (413, 412, 428, 429), (421, 420, 436, 437), (414, 413, 429, 430), (427, 426, 441, 442), (435, 434, 449, 450), (428, 427, 442, 443), (436, 435, 450, 451), (429, 428, 443, 444), (437, 436, 451, 452), (430, 429, 444, 445), (438, 437, 452, 453), (431, 430, 445, 446), (424, 514, 439), (423, 438, 453), (432, 431, 446, 447), (425, 424, 439, 440), (433, 432, 447, 448), (426, 425, 440, 441), (434, 433, 448, 449), (446, 445, 460, 461), (439, 514, 454), (423, 453, 468), (447, 446, 461, 462), (440, 439, 454, 455), (448, 447, 462, 463), (441, 440, 455, 456), (449, 448, 463, 464), (442, 441, 456, 457), (450, 449, 464, 465), (443, 442, 457, 458), (451, 450, 465, 466), (444, 443, 458, 459), (452, 451, 466, 467), (445, 444, 459, 460), (453, 452, 467, 468), (465, 464, 479, 480), (458, 457, 472, 473), (466, 465, 480, 481), (459, 458, 473, 474), (467, 466, 481, 482), (460, 459, 474, 475), (468, 467, 482, 483), (461, 460, 475, 476), (454, 514, 469), (423, 468, 483), (462, 461, 476, 477), (455, 454, 469, 470), (463, 462, 477, 478), (456, 455, 470, 471), (464, 463, 478, 479), (457, 456, 471, 472), (423, 483, 498), (477, 476, 491, 492), (470, 469, 484, 485), (478, 477, 492, 493), (471, 470, 485, 486), (479, 478, 493, 494), (472, 471, 486, 487), (480, 479, 494, 495), (473, 472, 487, 488), (481, 480, 495, 496), (474, 473, 488, 489), (482, 481, 496, 497), (475, 474, 489, 490), (483, 482, 497, 498), (476, 475, 490, 491), (469, 514, 484), (496, 495, 510, 511), (489, 488, 503, 504), (497, 496, 511, 512), (490, 489, 504, 505), (498, 497, 512, 513), (491, 490, 505, 506), (484, 514, 499), (423, 498, 513), (492, 491, 506, 507), (485, 484, 499, 500), (493, 492, 507, 508), (486, 485, 500, 501), (494, 493, 508, 509), (487, 486, 501, 502), (495, 494, 509, 510), (488, 487, 502, 503), (500, 499, 515, 516), (508, 507, 523, 524), (501, 500, 516, 517), (509, 508, 524, 525), (502, 501, 517, 518), (510, 509, 525, 526), (503, 502, 518, 519), (511, 510, 526, 527), (504, 503, 519, 520), (512, 511, 527, 528), (505, 504, 520, 521), (513, 512, 528, 529), (506, 505, 521, 522), (499, 514, 515), (423, 513, 529), (507, 506, 522, 523), (520, 519, 534, 535), (528, 527, 542, 543), (521, 520, 535, 536), (529, 528, 543, 544), (522, 521, 536, 537), (515, 514, 530), (423, 529, 544), (523, 522, 537, 538), (516, 515, 530, 531), (524, 523, 538, 539), (517, 516, 531, 532), (525, 524, 539, 540), (518, 517, 532, 533), (526, 525, 540, 541), (519, 518, 533, 534), (527, 526, 541, 542), (539, 538, 553, 554), (532, 531, 546, 547), (540, 539, 554, 555), (533, 532, 547, 548), (541, 540, 555, 556), (534, 533, 548, 549), (542, 541, 556, 557), (535, 534, 549, 550), (543, 542, 557, 558), (536, 535, 550, 551), (544, 543, 558, 559), (537, 536, 551, 552), (530, 514, 545), (423, 544, 559), (538, 537, 552, 553), (531, 530, 545, 546), (558, 557, 572, 573), (551, 550, 565, 566), (559, 558, 573, 574), (552, 551, 566, 567), (545, 514, 560), (423, 559, 574), (553, 552, 567, 568), (546, 545, 560, 561), (554, 553, 568, 569), (547, 546, 561, 562), (555, 554, 569, 570), (548, 547, 562, 563), (556, 555, 570, 571), (549, 548, 563, 564), (557, 556, 571, 572), (550, 549, 564, 565), (562, 561, 576, 577), (574, 573, 588, 589), (570, 569, 584, 585), (563, 562, 577, 578), (423, 574, 589), (571, 570, 585, 586), (564, 563, 578, 579), (565, 564, 579, 580), (566, 565, 580, 581), (567, 566, 581, 582), (560, 514, 575), (572, 571, 586, 587), (568, 567, 582, 583), (561, 560, 575, 576), (573, 572, 587, 588), (569, 568, 583, 584), (585, 584, 599, 600), (578, 577, 592, 593), (586, 585, 600, 601), (579, 578, 593, 594), (587, 586, 601, 602), (580, 579, 594, 595), (588, 587, 602, 603), (581, 580, 595, 596), (589, 588, 603, 604), (582, 581, 596, 597), (575, 514, 590), (423, 589, 604), (583, 582, 597, 598), (576, 575, 590, 591), (584, 583, 598, 599), (577, 576, 591, 592), (604, 603, 618, 619), (597, 596, 611, 612), (590, 514, 605), (423, 604, 619), (598, 597, 612, 613), (591, 590, 605, 606), (599, 598, 613, 614), (592, 591, 606, 607), (600, 599, 614, 615), (593, 592, 607, 608), (601, 600, 615, 616), (594, 593, 608, 609), (602, 601, 616, 617), (595, 594, 609, 610), (603, 602, 617, 618), (596, 595, 610, 611), (616, 615, 630, 631), (609, 608, 623, 624), (617, 616, 631, 632), (610, 609, 624, 625), (618, 617, 632, 633), (611, 610, 625, 626), (619, 618, 633, 634), (612, 611, 626, 627), (605, 514, 620), (423, 619, 634), (613, 612, 627, 628), (606, 605, 620, 621), (614, 613, 628, 629), (607, 606, 621, 622), (615, 614, 629, 630), (608, 607, 622, 623), (620, 514, 635), (423, 634, 649), (628, 627, 642, 643), (621, 620, 635, 636), (629, 628, 643, 644), (622, 621, 636, 637), (630, 629, 644, 645), (623, 622, 637, 638), (631, 630, 645, 646), (624, 623, 638, 639), (632, 631, 646, 647), (625, 624, 639, 640), (633, 632, 647, 648), (626, 625, 640, 641), (634, 633, 648, 649), (627, 626, 641, 642), (639, 638, 653, 654), (647, 646, 661, 662), (640, 639, 654, 655), (648, 647, 662, 663), (641, 640, 655, 656), (649, 648, 663, 664), (642, 641, 656, 657), (635, 514, 650), (423, 649, 664), (643, 642, 657, 658), (636, 635, 650, 651), (644, 643, 658, 659), (637, 636, 651, 652), (645, 644, 659, 660), (638, 637, 652, 653), (646, 645, 660, 661), (658, 657, 672, 673), (651, 650, 665, 666), (659, 658, 673, 674), (652, 651, 666, 667), (660, 659, 674, 675), (653, 652, 667, 668), (661, 660, 675, 676), (654, 653, 668, 669), (662, 661, 676, 677), (655, 654, 669, 670), (663, 662, 677, 678), (656, 655, 670, 671), (664, 663, 678, 679), (657, 656, 671, 672), (650, 514, 665), (423, 664, 679), (677, 676, 691, 692), (670, 669, 684, 685), (678, 677, 692, 693), (671, 670, 685, 686), (679, 678, 693, 694), (672, 671, 686, 687), (665, 514, 680), (423, 679, 694), (673, 672, 687, 688), (666, 665, 680, 681), (674, 673, 688, 689), (667, 666, 681, 682), (675, 674, 689, 690), (668, 667, 682, 683), (676, 675, 690, 691), (669, 668, 683, 684), (681, 680, 218, 219), (689, 688, 226, 701), (682, 681, 219, 220), (690, 689, 701, 702), (683, 682, 220, 221), (691, 690, 702, 703), (684, 683, 221, 222), (692, 691, 703, 227), (685, 684, 222, 223), (693, 692, 227, 705), (686, 685, 223, 224), (694, 693, 705, 706), (687, 686, 224, 225), (680, 514, 218), (423, 694, 706), (688, 687, 225, 226), (707, 704, 710, 711), (700, 715, 699, 729, 728, 727), (709, 708, 697, 698), (698, 697, 704, 707), (711, 709, 698, 707), (708, 710, 704, 697), (696, 712, 695, 708, 709), (695, 716, 713, 720, 699, 710, 708), (700, 719, 714, 717, 696, 709, 711), (699, 715, 700, 711, 710), (696, 717, 731, 723), (720, 721, 719, 726, 733, 732), (730, 724, 725, 722, 723, 731), (803, 793, 799, 805, 812, 800, 797, 808), (728, 729, 732, 733, 726, 727), (712, 696, 723, 722, 725, 695), (718, 716, 724, 730, 731, 717), (716, 695, 725, 724), (699, 720, 732, 729), (719, 700, 727, 726), (734, 735, 737, 736), (736, 737, 741, 740), (740, 741, 739, 738), (738, 739, 735, 734), (736, 740, 738, 734), (741, 737, 735, 739), (742, 743, 745, 744), (744, 745, 749, 748), (748, 749, 747, 746), (746, 747, 743, 742), (744, 748, 746, 742), (749, 745, 743, 747), (773, 770, 774, 781), (758, 761, 757, 756), (772, 769, 755, 754), (754, 755, 760, 759), (768, 772, 754, 759), (766, 752, 758, 762), (751, 750, 759, 760), (773, 751, 760, 771), (752, 753, 761, 758), (753, 767, 763, 761), (770, 766, 762, 768), (758, 756, 764, 762), (756, 757, 765, 764), (771, 760, 755, 769, 765, 757, 761, 763), (766, 767, 777, 780), (750, 770, 768, 759), (762, 764, 772, 768), (764, 765, 769, 772), (780, 777, 778, 779), (775, 776, 781, 774), (767, 753, 778, 777), (770, 750, 775, 774), (751, 773, 781, 776), (753, 752, 779, 778), (752, 766, 780, 779), (750, 751, 776, 775), (782, 783, 785, 784), (784, 785, 789, 788), (788, 789, 787, 786), (786, 787, 783, 782), (784, 788, 786, 782), (789, 785, 783, 787), (798, 799, 793, 792), (811, 808, 797, 796), (796, 797, 800, 801), (791, 790, 814, 815), (811, 796, 801, 809), (790, 791, 799, 798), (795, 794, 801, 800), (806, 790, 798, 804), (810, 806, 804, 809), (792, 802, 804, 798), (810, 813, 807, 806), (792, 793, 803, 802), (810, 794, 817, 818), (813, 795, 800, 812, 805, 799, 791, 807), (794, 810, 809, 801), (802, 811, 809, 804), (802, 803, 808, 811), (820, 819, 815, 814), (817, 816, 821, 818), (806, 807, 819, 820), (795, 813, 821, 816), (807, 791, 815, 819), (790, 806, 820, 814), (794, 795, 816, 817), (813, 810, 818, 821), (822, 830, 831, 824), (824, 831, 832, 828), (828, 832, 833, 826), (826, 833, 830, 822), (824, 828, 826, 822), (825, 823, 834, 835), (823, 825, 831, 830), (825, 829, 832, 831), (829, 827, 833, 832), (827, 823, 830, 833), (836, 835, 834, 837), (823, 827, 837, 834), (829, 825, 835, 836), (827, 829, 836, 837), (838, 839, 841, 840), (840, 841, 846, 847), (843, 842, 852, 853), (848, 849, 839, 838), (840, 847, 848, 838), (846, 841, 839, 849), (845, 844, 847, 846), (844, 842, 848, 847), (843, 845, 846, 849), (842, 843, 849, 848), (851, 850, 853, 852), (842, 844, 851, 852), (845, 843, 853, 850), (844, 845, 850, 851), (854, 855, 857, 856), (856, 857, 861, 860), (860, 861, 859, 858), (858, 859, 855, 854), (856, 860, 858, 854), (861, 857, 855, 859), (121, 208, 166, 209, 149, 206, 217, 196, 215, 204, 150, 211, 171, 210, 143, 199, 161, 198, 153, 212, 214, 197, 216, 202, 152, 200, 162, 201), (29, 16, 20, 21, 17, 28, 32, 33), (40, 44, 872, 870), (862, 863, 867, 866), (44, 45, 873, 872), (863, 865, 869, 867), (871, 870, 866, 867), (870, 872, 868, 866), (873, 871, 867, 869), (872, 873, 869, 868), (865, 864, 868, 869), (864, 862, 866, 868), (45, 41, 871, 873), (41, 40, 870, 871), (893, 895, 894, 887, 890, 892, 891, 888), (881, 880, 884, 885), (879, 889, 878, 903, 902, 901), (883, 882, 876, 877), (877, 876, 880, 881), (882, 884, 880, 876), (875, 886, 874, 882, 883), (874, 890, 887, 894, 878, 884, 882), (878, 889, 879, 885, 884), (894, 895, 893, 900, 907, 906), (904, 898, 899, 896, 897, 905), (902, 903, 906, 907, 900, 901), (886, 875, 897, 896, 899, 874), (892, 890, 898, 904, 905, 891), (890, 874, 899, 898), (878, 894, 906, 903), (908, 909, 911, 910), (910, 911, 915, 914), (914, 915, 913, 912), (912, 913, 909, 908), (910, 914, 912, 908), (915, 911, 909, 913), (881, 885, 879, 901, 900, 893, 888, 891, 905, 897, 875, 883, 877)])
me_cube_002.polygons.foreach_set('material_index', [0, 0, 0, 0, 0, 0, 2, 2, 2, 2, 2, 2, 2, 2, 2, 2, 2, 2, 2, 2, 2, 2, 2, 2, 2, 2, 0, 2, 0, 0, 0, 0, 5, 0, 0, 2, 0, 0, 0, 2, 0, 0, 2, 0, 2, 2, 0, 2, 2, 0, 4, 4, 4, 0, 0, 4, 4, 4, 4, 0, 4, 4, 4, 4, 4, 4, 4, 0, 0, 4, 4, 4, 4, 0, 0, 4, 4, 4, 4, 4, 4, 4, 4, 4, 4, 4, 4, 4, 4, 4, 4, 4, 4, 4, 4, 4, 4, 4, 4, 4, 4, 4, 4, 4, 4, 4, 4, 4, 4, 4, 4, 4, 4, 4, 4, 4, 4, 4, 4, 4, 4, 4, 4, 4, 4, 4, 2, 4, 4, 4, 4, 4, 4, 4, 4, 4, 4, 4, 4, 0, 0, 0, 0, 0, 0, 0, 0, 0, 0, 0, 0, 0, 0, 0, 0, 0, 0, 0, 0, 0, 0, 0, 0, 0, 0, 0, 0, 0, 0, 0, 0, 0, 0, 0, 0, 0, 0, 0, 0, 0, 0, 0, 0, 0, 0, 0, 0, 0, 0, 0, 0, 0, 0, 0, 0, 0, 0, 0, 0, 0, 0, 0, 0, 0, 0, 0, 0, 0, 0, 0, 0, 0, 0, 0, 0, 0, 0, 0, 0, 0, 0, 0, 0, 0, 0, 0, 0, 0, 0, 0, 0, 0, 0, 0, 0, 0, 0, 0, 0, 0, 0, 0, 0, 0, 0, 0, 0, 0, 0, 0, 0, 0, 0, 0, 0, 0, 0, 0, 0, 0, 0, 0, 0, 0, 0, 0, 0, 0, 0, 0, 0, 0, 0, 0, 0, 0, 0, 0, 0, 0, 0, 0, 0, 0, 0, 0, 0, 0, 0, 0, 0, 0, 0, 0, 0, 0, 0, 0, 0, 0, 0, 0, 0, 0, 0, 0, 0, 0, 0, 0, 0, 0, 0, 0, 0, 0, 0, 0, 0, 0, 0, 0, 0, 0, 0, 0, 0, 0, 0, 0, 0, 0, 0, 0, 0, 0, 0, 0, 0, 0, 0, 0, 0, 0, 0, 0, 0, 0, 0, 0, 0, 0, 0, 0, 0, 0, 0, 0, 0, 0, 0, 0, 0, 0, 0, 0, 0, 0, 0, 0, 0, 0, 0, 0, 0, 0, 0, 0, 0, 0, 0, 0, 0, 0, 0, 0, 0, 0, 0, 0, 0, 0, 0, 0, 0, 0, 0, 0, 0, 0, 0, 0, 0, 0, 0, 0, 0, 0, 0, 0, 0, 0, 0, 0, 0, 0, 0, 0, 0, 0, 0, 0, 0, 0, 0, 0, 0, 0, 0, 0, 0, 0, 0, 0, 0, 0, 0, 0, 0, 0, 0, 0, 0, 0, 0, 0, 0, 0, 0, 0, 0, 0, 0, 0, 0, 0, 0, 0, 0, 0, 0, 0, 0, 0, 0, 0, 0, 0, 0, 0, 0, 0, 0, 0, 0, 0, 0, 0, 0, 0, 0, 0, 0, 0, 0, 0, 0, 0, 0, 0, 0, 0, 0, 0, 0, 0, 0, 0, 0, 0, 0, 0, 0, 0, 0, 0, 0, 0, 0, 0, 0, 0, 0, 0, 0, 0, 0, 0, 0, 0, 0, 0, 0, 0, 0, 0, 0, 0, 0, 0, 0, 0, 0, 0, 0, 0, 0, 0, 0, 0, 0, 0, 0, 0, 0, 0, 0, 0, 0, 0, 0, 0, 0, 0, 0, 0, 0, 0, 0, 0, 0, 0, 0, 0, 0, 0, 0, 0, 0, 0, 0, 0, 0, 0, 0, 0, 0, 0, 0, 0, 0, 0, 0, 0, 0, 0, 0, 0, 0, 0, 0, 0, 0, 0, 0, 0, 0, 0, 0, 0, 0, 0, 0, 0, 0, 0, 0, 0, 0, 0, 0, 0, 0, 0, 0, 0, 0, 0, 0, 0, 0, 0, 0, 0, 0, 0, 0, 0, 0, 0, 0, 0, 0, 0, 0, 0, 0, 0, 0, 0, 0, 0, 0, 0, 0, 0, 0, 0, 0, 0, 0, 2, 2, 2, 0, 0, 2, 2, 2, 0, 2, 0, 2, 5, 2, 5, 2, 2, 2, 2, 0, 2, 2, 2, 0, 2, 2, 2, 2, 2, 2, 3, 2, 2, 2, 0, 2, 0, 0, 2, 2, 2, 2, 0, 0, 0, 2, 2, 0, 0, 0, 5, 5, 2, 0, 2, 2, 0, 2, 2, 2, 0, 2, 2, 2, 2, 0, 2, 2, 0, 2, 2, 0, 0, 0, 2, 0, 2, 2, 0, 0, 0, 5, 5, 2, 2, 2, 2, 2, 2, 2, 0, 2, 2, 2, 2, 2, 0, 2, 2, 2, 2, 0, 2, 0, 2, 2, 2, 2, 2, 2, 2, 2, 2, 5, 2, 2, 2, 2, 2, 2, 2, 0, 2, 4, 2, 2, 2, 2, 2, 2, 2, 2, 2, 2, 2, 2, 2, 2, 2, 2, 2, 0, 2, 2, 2, 2, 2, 5, 5, 2, 2, 2, 2, 2, 2, 2, 0, 2, 2, 0])
me_cube_002.materials.append(mat_material_011)
me_cube_002.materials.append(mat_material_010)
me_cube_002.materials.append(mat_material_009)
me_cube_002.materials.append(mat_material_008)
me_cube_002.materials.append(mat_material_004)
me_cube_002.materials.append(mat_material_001)
me_cube_002.use_remesh_preserve_volume = False
me_cube_002.use_remesh_preserve_attributes = False
me_cube_002.use_mirror_vertex_groups = False
me_cube_002.update()

# ---- objects
ob_lamp = bpy.data.objects.new('Lamp', light_lamp)
ob_camera = bpy.data.objects.new('Camera', cam_camera)
ob_cube_002 = bpy.data.objects.new('Cube.002', me_cube_002)

# ---- transforms, parenting, visibility, modifiers, constraints
ob_lamp.location = (25.85, 9.307, 35.62)
ob_lamp.rotation_euler = (0.6503, 0.05522, 1.866)
ob_lamp.lock_rotations_4d = False
ob_lamp.empty_display_type = 'ARROWS'
ob_lamp.color = (0.0, 0.0, 0.0, 0.0)
ob_lamp.lineart.crease_threshold = 0.0
ob_camera.location = (7.481, -6.508, 5.344)
ob_camera.rotation_euler = (1.109, 0.0, 0.8149)
ob_camera.lock_rotations_4d = False
ob_camera.empty_display_type = 'ARROWS'
ob_camera.color = (0.0, 0.0, 0.0, 0.0)
ob_camera.display_type = 'WIRE'
ob_camera.lineart.crease_threshold = 0.0
ob_cube_002.location = (-0.5525, 0.0, 0.5166)
ob_cube_002.lock_rotations_4d = False
ob_cube_002.empty_display_type = 'ARROWS'
ob_cube_002.lineart.crease_threshold = 0.0

# ---- collection membership
col_collection_1.objects.link(ob_lamp)
col_collection_1.objects.link(ob_camera)
col_collection_1.objects.link(ob_cube_002)

# ---- scene / render settings (as saved in the file)
scene.camera = ob_camera
scene.frame_start = 1; scene.frame_end = 250; scene.frame_set(1)
scene.render.engine = 'BLENDER_EEVEE_NEXT'
scene.render.resolution_percentage = 50
scene.render.dither_intensity = 0.0
scene.cycles.use_denoising = False
scene.cycles.samples = 128
scene.cycles.sampling_pattern = 'TABULATED_SOBOL'
scene.cycles.use_adaptive_sampling = False
scene.cycles.use_light_tree = False
scene.cycles.blur_glossy = 0.0
scene.cycles.sample_clamp_indirect = 0.0
scene.view_settings.view_transform = 'Standard'
bpy.context.view_layer.update()
